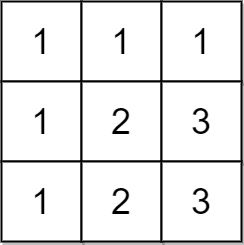

The diagram above was exported from draw.io. Its source (the exported page's mxGraphModel, read from the mxfile embedded in the PNG):
<mxGraphModel dx="1122" dy="705" grid="1" gridSize="10" guides="1" tooltips="1" connect="1" arrows="1" fold="1" page="1" pageScale="1" pageWidth="850" pageHeight="1100" math="0" shadow="0">
  <root>
    <mxCell id="0" />
    <mxCell id="1" parent="0" />
    <mxCell id="M9GOEuiwONn0rCt6y_De-12" value="1" style="whiteSpace=wrap;html=1;aspect=fixed;shadow=1;fontSize=36;strokeWidth=2;" parent="1" vertex="1">
      <mxGeometry x="120" y="80" width="80" height="80" as="geometry" />
    </mxCell>
    <mxCell id="M9GOEuiwONn0rCt6y_De-13" value="1" style="whiteSpace=wrap;html=1;aspect=fixed;shadow=1;fontSize=36;strokeWidth=2;" parent="1" vertex="1">
      <mxGeometry x="200" y="80" width="80" height="80" as="geometry" />
    </mxCell>
    <mxCell id="M9GOEuiwONn0rCt6y_De-14" value="1" style="whiteSpace=wrap;html=1;aspect=fixed;shadow=1;fontSize=36;strokeWidth=2;" parent="1" vertex="1">
      <mxGeometry x="280" y="80" width="80" height="80" as="geometry" />
    </mxCell>
    <mxCell id="M9GOEuiwONn0rCt6y_De-18" value="1" style="whiteSpace=wrap;html=1;aspect=fixed;shadow=1;fontSize=36;strokeWidth=2;" parent="1" vertex="1">
      <mxGeometry x="120" y="160" width="80" height="80" as="geometry" />
    </mxCell>
    <mxCell id="M9GOEuiwONn0rCt6y_De-19" value="2" style="whiteSpace=wrap;html=1;aspect=fixed;shadow=1;fontSize=36;strokeWidth=2;" parent="1" vertex="1">
      <mxGeometry x="200" y="160" width="80" height="80" as="geometry" />
    </mxCell>
    <mxCell id="M9GOEuiwONn0rCt6y_De-20" value="3" style="whiteSpace=wrap;html=1;aspect=fixed;shadow=1;fontSize=36;strokeWidth=2;" parent="1" vertex="1">
      <mxGeometry x="280" y="160" width="80" height="80" as="geometry" />
    </mxCell>
    <mxCell id="M9GOEuiwONn0rCt6y_De-24" value="1" style="whiteSpace=wrap;html=1;aspect=fixed;shadow=1;fontSize=36;strokeWidth=2;" parent="1" vertex="1">
      <mxGeometry x="120" y="240" width="80" height="80" as="geometry" />
    </mxCell>
    <mxCell id="M9GOEuiwONn0rCt6y_De-25" value="2" style="whiteSpace=wrap;html=1;aspect=fixed;shadow=1;fontSize=36;strokeWidth=2;" parent="1" vertex="1">
      <mxGeometry x="200" y="240" width="80" height="80" as="geometry" />
    </mxCell>
    <mxCell id="M9GOEuiwONn0rCt6y_De-26" value="3" style="whiteSpace=wrap;html=1;aspect=fixed;shadow=1;fontSize=36;strokeWidth=2;" parent="1" vertex="1">
      <mxGeometry x="280" y="240" width="80" height="80" as="geometry" />
    </mxCell>
  </root>
</mxGraphModel>